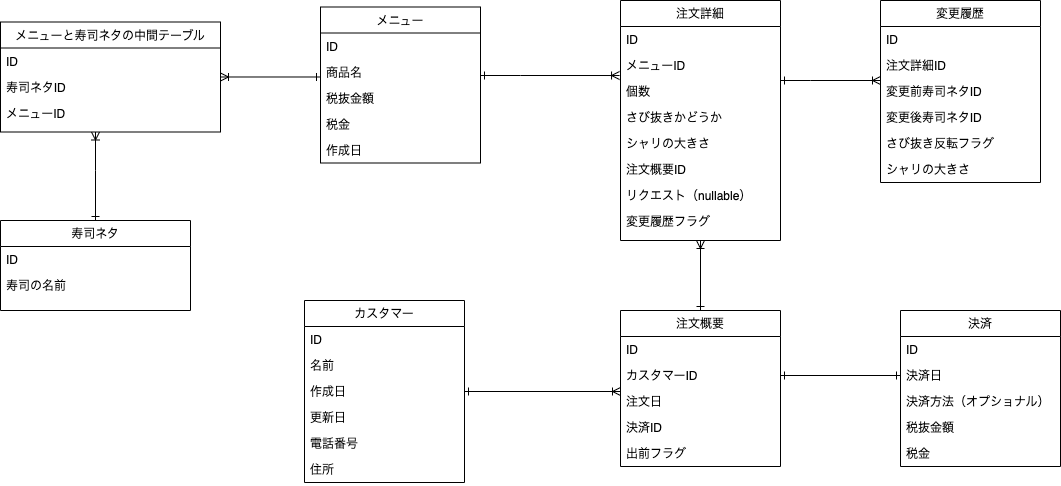

The diagram above was exported from draw.io. Its source (the exported page's mxGraphModel, read from the mxfile embedded in the PNG):
<mxGraphModel dx="1426" dy="684" grid="1" gridSize="10" guides="1" tooltips="1" connect="1" arrows="1" fold="1" page="1" pageScale="1" pageWidth="827" pageHeight="1169" math="0" shadow="0">
  <root>
    <mxCell id="WIyWlLk6GJQsqaUBKTNV-0" />
    <mxCell id="WIyWlLk6GJQsqaUBKTNV-1" parent="WIyWlLk6GJQsqaUBKTNV-0" />
    <mxCell id="rBLVj00jVfM1gh_5sdwH-43" style="edgeStyle=orthogonalEdgeStyle;rounded=0;orthogonalLoop=1;jettySize=auto;html=1;entryX=-0.006;entryY=0.885;entryDx=0;entryDy=0;entryPerimeter=0;startArrow=ERone;startFill=0;endArrow=ERoneToMany;endFill=0;" edge="1" parent="WIyWlLk6GJQsqaUBKTNV-1" source="zkfFHV4jXpPFQw0GAbJ--0" target="zkfFHV4jXpPFQw0GAbJ--19">
      <mxGeometry relative="1" as="geometry">
        <Array as="points">
          <mxPoint x="630" y="165" />
          <mxPoint x="630" y="165" />
        </Array>
      </mxGeometry>
    </mxCell>
    <mxCell id="zkfFHV4jXpPFQw0GAbJ--0" value="メニュー" style="swimlane;fontStyle=0;align=center;verticalAlign=top;childLayout=stackLayout;horizontal=1;startSize=26;horizontalStack=0;resizeParent=1;resizeLast=0;collapsible=1;marginBottom=0;rounded=0;shadow=0;strokeWidth=1;" parent="WIyWlLk6GJQsqaUBKTNV-1" vertex="1">
      <mxGeometry x="430" y="96.5" width="160" height="156" as="geometry">
        <mxRectangle x="230" y="140" width="160" height="26" as="alternateBounds" />
      </mxGeometry>
    </mxCell>
    <mxCell id="zkfFHV4jXpPFQw0GAbJ--1" value="ID" style="text;align=left;verticalAlign=top;spacingLeft=4;spacingRight=4;overflow=hidden;rotatable=0;points=[[0,0.5],[1,0.5]];portConstraint=eastwest;" parent="zkfFHV4jXpPFQw0GAbJ--0" vertex="1">
      <mxGeometry y="26" width="160" height="26" as="geometry" />
    </mxCell>
    <mxCell id="zkfFHV4jXpPFQw0GAbJ--2" value="商品名" style="text;align=left;verticalAlign=top;spacingLeft=4;spacingRight=4;overflow=hidden;rotatable=0;points=[[0,0.5],[1,0.5]];portConstraint=eastwest;rounded=0;shadow=0;html=0;" parent="zkfFHV4jXpPFQw0GAbJ--0" vertex="1">
      <mxGeometry y="52" width="160" height="26" as="geometry" />
    </mxCell>
    <mxCell id="zkfFHV4jXpPFQw0GAbJ--3" value="税抜金額" style="text;align=left;verticalAlign=top;spacingLeft=4;spacingRight=4;overflow=hidden;rotatable=0;points=[[0,0.5],[1,0.5]];portConstraint=eastwest;rounded=0;shadow=0;html=0;" parent="zkfFHV4jXpPFQw0GAbJ--0" vertex="1">
      <mxGeometry y="78" width="160" height="26" as="geometry" />
    </mxCell>
    <mxCell id="rBLVj00jVfM1gh_5sdwH-0" value="税金" style="text;align=left;verticalAlign=top;spacingLeft=4;spacingRight=4;overflow=hidden;rotatable=0;points=[[0,0.5],[1,0.5]];portConstraint=eastwest;rounded=0;shadow=0;html=0;" vertex="1" parent="zkfFHV4jXpPFQw0GAbJ--0">
      <mxGeometry y="104" width="160" height="26" as="geometry" />
    </mxCell>
    <mxCell id="rBLVj00jVfM1gh_5sdwH-54" value="作成日" style="text;align=left;verticalAlign=top;spacingLeft=4;spacingRight=4;overflow=hidden;rotatable=0;points=[[0,0.5],[1,0.5]];portConstraint=eastwest;rounded=0;shadow=0;html=0;" vertex="1" parent="zkfFHV4jXpPFQw0GAbJ--0">
      <mxGeometry y="130" width="160" height="26" as="geometry" />
    </mxCell>
    <mxCell id="8m4uYthLryngHn0iYvUu-34" style="edgeStyle=orthogonalEdgeStyle;rounded=0;orthogonalLoop=1;jettySize=auto;html=1;startArrow=ERone;startFill=0;endArrow=ERoneToMany;endFill=0;" parent="WIyWlLk6GJQsqaUBKTNV-1" source="zkfFHV4jXpPFQw0GAbJ--6" target="8m4uYthLryngHn0iYvUu-19" edge="1">
      <mxGeometry relative="1" as="geometry">
        <Array as="points">
          <mxPoint x="513" y="408" />
          <mxPoint x="513" y="408" />
        </Array>
      </mxGeometry>
    </mxCell>
    <mxCell id="zkfFHV4jXpPFQw0GAbJ--6" value="カスタマー" style="swimlane;fontStyle=0;align=center;verticalAlign=top;childLayout=stackLayout;horizontal=1;startSize=26;horizontalStack=0;resizeParent=1;resizeLast=0;collapsible=1;marginBottom=0;rounded=0;shadow=0;strokeWidth=1;" parent="WIyWlLk6GJQsqaUBKTNV-1" vertex="1">
      <mxGeometry x="414" y="390" width="160" height="182" as="geometry">
        <mxRectangle x="130" y="380" width="160" height="26" as="alternateBounds" />
      </mxGeometry>
    </mxCell>
    <mxCell id="zkfFHV4jXpPFQw0GAbJ--7" value="ID" style="text;align=left;verticalAlign=top;spacingLeft=4;spacingRight=4;overflow=hidden;rotatable=0;points=[[0,0.5],[1,0.5]];portConstraint=eastwest;" parent="zkfFHV4jXpPFQw0GAbJ--6" vertex="1">
      <mxGeometry y="26" width="160" height="26" as="geometry" />
    </mxCell>
    <mxCell id="zkfFHV4jXpPFQw0GAbJ--8" value="名前" style="text;align=left;verticalAlign=top;spacingLeft=4;spacingRight=4;overflow=hidden;rotatable=0;points=[[0,0.5],[1,0.5]];portConstraint=eastwest;rounded=0;shadow=0;html=0;" parent="zkfFHV4jXpPFQw0GAbJ--6" vertex="1">
      <mxGeometry y="52" width="160" height="26" as="geometry" />
    </mxCell>
    <mxCell id="zkfFHV4jXpPFQw0GAbJ--11" value="作成日" style="text;align=left;verticalAlign=top;spacingLeft=4;spacingRight=4;overflow=hidden;rotatable=0;points=[[0,0.5],[1,0.5]];portConstraint=eastwest;" parent="zkfFHV4jXpPFQw0GAbJ--6" vertex="1">
      <mxGeometry y="78" width="160" height="26" as="geometry" />
    </mxCell>
    <mxCell id="8m4uYthLryngHn0iYvUu-38" value="更新日" style="text;align=left;verticalAlign=top;spacingLeft=4;spacingRight=4;overflow=hidden;rotatable=0;points=[[0,0.5],[1,0.5]];portConstraint=eastwest;" parent="zkfFHV4jXpPFQw0GAbJ--6" vertex="1">
      <mxGeometry y="104" width="160" height="26" as="geometry" />
    </mxCell>
    <mxCell id="8m4uYthLryngHn0iYvUu-6" value="電話番号" style="text;align=left;verticalAlign=top;spacingLeft=4;spacingRight=4;overflow=hidden;rotatable=0;points=[[0,0.5],[1,0.5]];portConstraint=eastwest;" parent="zkfFHV4jXpPFQw0GAbJ--6" vertex="1">
      <mxGeometry y="130" width="160" height="26" as="geometry" />
    </mxCell>
    <mxCell id="8m4uYthLryngHn0iYvUu-28" value="住所" style="text;align=left;verticalAlign=top;spacingLeft=4;spacingRight=4;overflow=hidden;rotatable=0;points=[[0,0.5],[1,0.5]];portConstraint=eastwest;" parent="zkfFHV4jXpPFQw0GAbJ--6" vertex="1">
      <mxGeometry y="156" width="160" height="26" as="geometry" />
    </mxCell>
    <mxCell id="8m4uYthLryngHn0iYvUu-32" style="edgeStyle=orthogonalEdgeStyle;rounded=0;orthogonalLoop=1;jettySize=auto;html=1;exitX=0.5;exitY=1;exitDx=0;exitDy=0;entryX=0.5;entryY=0;entryDx=0;entryDy=0;startArrow=ERoneToMany;startFill=0;endArrow=ERone;endFill=0;" parent="WIyWlLk6GJQsqaUBKTNV-1" source="zkfFHV4jXpPFQw0GAbJ--17" target="8m4uYthLryngHn0iYvUu-19" edge="1">
      <mxGeometry relative="1" as="geometry" />
    </mxCell>
    <mxCell id="zkfFHV4jXpPFQw0GAbJ--17" value="注文詳細" style="swimlane;fontStyle=0;align=center;verticalAlign=top;childLayout=stackLayout;horizontal=1;startSize=26;horizontalStack=0;resizeParent=1;resizeLast=0;collapsible=1;marginBottom=0;rounded=0;shadow=0;strokeWidth=1;" parent="WIyWlLk6GJQsqaUBKTNV-1" vertex="1">
      <mxGeometry x="730" y="90" width="160" height="240" as="geometry">
        <mxRectangle x="550" y="140" width="160" height="26" as="alternateBounds" />
      </mxGeometry>
    </mxCell>
    <mxCell id="zkfFHV4jXpPFQw0GAbJ--18" value="ID" style="text;align=left;verticalAlign=top;spacingLeft=4;spacingRight=4;overflow=hidden;rotatable=0;points=[[0,0.5],[1,0.5]];portConstraint=eastwest;" parent="zkfFHV4jXpPFQw0GAbJ--17" vertex="1">
      <mxGeometry y="26" width="160" height="26" as="geometry" />
    </mxCell>
    <mxCell id="zkfFHV4jXpPFQw0GAbJ--19" value="メニューID" style="text;align=left;verticalAlign=top;spacingLeft=4;spacingRight=4;overflow=hidden;rotatable=0;points=[[0,0.5],[1,0.5]];portConstraint=eastwest;rounded=0;shadow=0;html=0;" parent="zkfFHV4jXpPFQw0GAbJ--17" vertex="1">
      <mxGeometry y="52" width="160" height="26" as="geometry" />
    </mxCell>
    <mxCell id="zkfFHV4jXpPFQw0GAbJ--20" value="個数" style="text;align=left;verticalAlign=top;spacingLeft=4;spacingRight=4;overflow=hidden;rotatable=0;points=[[0,0.5],[1,0.5]];portConstraint=eastwest;rounded=0;shadow=0;html=0;" parent="zkfFHV4jXpPFQw0GAbJ--17" vertex="1">
      <mxGeometry y="78" width="160" height="26" as="geometry" />
    </mxCell>
    <mxCell id="rBLVj00jVfM1gh_5sdwH-49" value="さび抜きかどうか" style="text;align=left;verticalAlign=top;spacingLeft=4;spacingRight=4;overflow=hidden;rotatable=0;points=[[0,0.5],[1,0.5]];portConstraint=eastwest;rounded=0;shadow=0;html=0;" vertex="1" parent="zkfFHV4jXpPFQw0GAbJ--17">
      <mxGeometry y="104" width="160" height="26" as="geometry" />
    </mxCell>
    <mxCell id="zkfFHV4jXpPFQw0GAbJ--21" value="シャリの大きさ" style="text;align=left;verticalAlign=top;spacingLeft=4;spacingRight=4;overflow=hidden;rotatable=0;points=[[0,0.5],[1,0.5]];portConstraint=eastwest;rounded=0;shadow=0;html=0;" parent="zkfFHV4jXpPFQw0GAbJ--17" vertex="1">
      <mxGeometry y="130" width="160" height="26" as="geometry" />
    </mxCell>
    <mxCell id="zkfFHV4jXpPFQw0GAbJ--24" value="注文概要ID" style="text;align=left;verticalAlign=top;spacingLeft=4;spacingRight=4;overflow=hidden;rotatable=0;points=[[0,0.5],[1,0.5]];portConstraint=eastwest;" parent="zkfFHV4jXpPFQw0GAbJ--17" vertex="1">
      <mxGeometry y="156" width="160" height="26" as="geometry" />
    </mxCell>
    <mxCell id="rBLVj00jVfM1gh_5sdwH-45" value="リクエスト（nullable）" style="text;align=left;verticalAlign=top;spacingLeft=4;spacingRight=4;overflow=hidden;rotatable=0;points=[[0,0.5],[1,0.5]];portConstraint=eastwest;" vertex="1" parent="zkfFHV4jXpPFQw0GAbJ--17">
      <mxGeometry y="182" width="160" height="26" as="geometry" />
    </mxCell>
    <mxCell id="rBLVj00jVfM1gh_5sdwH-2" value="変更履歴フラグ" style="text;align=left;verticalAlign=top;spacingLeft=4;spacingRight=4;overflow=hidden;rotatable=0;points=[[0,0.5],[1,0.5]];portConstraint=eastwest;" vertex="1" parent="zkfFHV4jXpPFQw0GAbJ--17">
      <mxGeometry y="208" width="160" height="26" as="geometry" />
    </mxCell>
    <mxCell id="8m4uYthLryngHn0iYvUu-12" value="決済" style="swimlane;fontStyle=0;align=center;verticalAlign=top;childLayout=stackLayout;horizontal=1;startSize=26;horizontalStack=0;resizeParent=1;resizeLast=0;collapsible=1;marginBottom=0;rounded=0;shadow=0;strokeWidth=1;" parent="WIyWlLk6GJQsqaUBKTNV-1" vertex="1">
      <mxGeometry x="1010" y="400" width="160" height="156" as="geometry">
        <mxRectangle x="550" y="140" width="160" height="26" as="alternateBounds" />
      </mxGeometry>
    </mxCell>
    <mxCell id="8m4uYthLryngHn0iYvUu-13" value="ID" style="text;align=left;verticalAlign=top;spacingLeft=4;spacingRight=4;overflow=hidden;rotatable=0;points=[[0,0.5],[1,0.5]];portConstraint=eastwest;" parent="8m4uYthLryngHn0iYvUu-12" vertex="1">
      <mxGeometry y="26" width="160" height="26" as="geometry" />
    </mxCell>
    <mxCell id="8m4uYthLryngHn0iYvUu-14" value="決済日" style="text;align=left;verticalAlign=top;spacingLeft=4;spacingRight=4;overflow=hidden;rotatable=0;points=[[0,0.5],[1,0.5]];portConstraint=eastwest;rounded=0;shadow=0;html=0;" parent="8m4uYthLryngHn0iYvUu-12" vertex="1">
      <mxGeometry y="52" width="160" height="26" as="geometry" />
    </mxCell>
    <mxCell id="8m4uYthLryngHn0iYvUu-15" value="決済方法（オプショナル）" style="text;align=left;verticalAlign=top;spacingLeft=4;spacingRight=4;overflow=hidden;rotatable=0;points=[[0,0.5],[1,0.5]];portConstraint=eastwest;rounded=0;shadow=0;html=0;" parent="8m4uYthLryngHn0iYvUu-12" vertex="1">
      <mxGeometry y="78" width="160" height="26" as="geometry" />
    </mxCell>
    <mxCell id="8m4uYthLryngHn0iYvUu-16" value="税抜金額" style="text;align=left;verticalAlign=top;spacingLeft=4;spacingRight=4;overflow=hidden;rotatable=0;points=[[0,0.5],[1,0.5]];portConstraint=eastwest;rounded=0;shadow=0;html=0;" parent="8m4uYthLryngHn0iYvUu-12" vertex="1">
      <mxGeometry y="104" width="160" height="26" as="geometry" />
    </mxCell>
    <mxCell id="rBLVj00jVfM1gh_5sdwH-1" value="税金" style="text;align=left;verticalAlign=top;spacingLeft=4;spacingRight=4;overflow=hidden;rotatable=0;points=[[0,0.5],[1,0.5]];portConstraint=eastwest;rounded=0;shadow=0;html=0;" vertex="1" parent="8m4uYthLryngHn0iYvUu-12">
      <mxGeometry y="130" width="160" height="26" as="geometry" />
    </mxCell>
    <mxCell id="8m4uYthLryngHn0iYvUu-19" value="注文概要" style="swimlane;fontStyle=0;align=center;verticalAlign=top;childLayout=stackLayout;horizontal=1;startSize=26;horizontalStack=0;resizeParent=1;resizeLast=0;collapsible=1;marginBottom=0;rounded=0;shadow=0;strokeWidth=1;" parent="WIyWlLk6GJQsqaUBKTNV-1" vertex="1">
      <mxGeometry x="730" y="400" width="160" height="156" as="geometry">
        <mxRectangle x="550" y="140" width="160" height="26" as="alternateBounds" />
      </mxGeometry>
    </mxCell>
    <mxCell id="8m4uYthLryngHn0iYvUu-20" value="ID" style="text;align=left;verticalAlign=top;spacingLeft=4;spacingRight=4;overflow=hidden;rotatable=0;points=[[0,0.5],[1,0.5]];portConstraint=eastwest;" parent="8m4uYthLryngHn0iYvUu-19" vertex="1">
      <mxGeometry y="26" width="160" height="26" as="geometry" />
    </mxCell>
    <mxCell id="8m4uYthLryngHn0iYvUu-22" value="カスタマーID" style="text;align=left;verticalAlign=top;spacingLeft=4;spacingRight=4;overflow=hidden;rotatable=0;points=[[0,0.5],[1,0.5]];portConstraint=eastwest;rounded=0;shadow=0;html=0;" parent="8m4uYthLryngHn0iYvUu-19" vertex="1">
      <mxGeometry y="52" width="160" height="26" as="geometry" />
    </mxCell>
    <mxCell id="8m4uYthLryngHn0iYvUu-24" value="注文日&#10;" style="text;align=left;verticalAlign=top;spacingLeft=4;spacingRight=4;overflow=hidden;rotatable=0;points=[[0,0.5],[1,0.5]];portConstraint=eastwest;rounded=0;shadow=0;html=0;" parent="8m4uYthLryngHn0iYvUu-19" vertex="1">
      <mxGeometry y="78" width="160" height="26" as="geometry" />
    </mxCell>
    <mxCell id="8m4uYthLryngHn0iYvUu-26" value="決済ID" style="text;align=left;verticalAlign=top;spacingLeft=4;spacingRight=4;overflow=hidden;rotatable=0;points=[[0,0.5],[1,0.5]];portConstraint=eastwest;" parent="8m4uYthLryngHn0iYvUu-19" vertex="1">
      <mxGeometry y="104" width="160" height="26" as="geometry" />
    </mxCell>
    <mxCell id="rBLVj00jVfM1gh_5sdwH-53" value="出前フラグ" style="text;align=left;verticalAlign=top;spacingLeft=4;spacingRight=4;overflow=hidden;rotatable=0;points=[[0,0.5],[1,0.5]];portConstraint=eastwest;" vertex="1" parent="8m4uYthLryngHn0iYvUu-19">
      <mxGeometry y="130" width="160" height="26" as="geometry" />
    </mxCell>
    <mxCell id="8m4uYthLryngHn0iYvUu-35" style="edgeStyle=orthogonalEdgeStyle;rounded=0;orthogonalLoop=1;jettySize=auto;html=1;exitX=1;exitY=0.5;exitDx=0;exitDy=0;startArrow=ERone;startFill=0;endArrow=ERone;endFill=0;" parent="WIyWlLk6GJQsqaUBKTNV-1" source="8m4uYthLryngHn0iYvUu-22" target="8m4uYthLryngHn0iYvUu-14" edge="1">
      <mxGeometry relative="1" as="geometry" />
    </mxCell>
    <mxCell id="rBLVj00jVfM1gh_5sdwH-4" value="寿司ネタ" style="swimlane;fontStyle=0;align=center;verticalAlign=top;childLayout=stackLayout;horizontal=1;startSize=26;horizontalStack=0;resizeParent=1;resizeLast=0;collapsible=1;marginBottom=0;rounded=0;shadow=0;strokeWidth=1;" vertex="1" parent="WIyWlLk6GJQsqaUBKTNV-1">
      <mxGeometry x="110" y="310" width="190" height="90" as="geometry">
        <mxRectangle x="230" y="140" width="160" height="26" as="alternateBounds" />
      </mxGeometry>
    </mxCell>
    <mxCell id="rBLVj00jVfM1gh_5sdwH-5" value="ID" style="text;align=left;verticalAlign=top;spacingLeft=4;spacingRight=4;overflow=hidden;rotatable=0;points=[[0,0.5],[1,0.5]];portConstraint=eastwest;" vertex="1" parent="rBLVj00jVfM1gh_5sdwH-4">
      <mxGeometry y="26" width="190" height="26" as="geometry" />
    </mxCell>
    <mxCell id="rBLVj00jVfM1gh_5sdwH-6" value="寿司の名前" style="text;align=left;verticalAlign=top;spacingLeft=4;spacingRight=4;overflow=hidden;rotatable=0;points=[[0,0.5],[1,0.5]];portConstraint=eastwest;" vertex="1" parent="rBLVj00jVfM1gh_5sdwH-4">
      <mxGeometry y="52" width="190" height="28" as="geometry" />
    </mxCell>
    <mxCell id="rBLVj00jVfM1gh_5sdwH-27" style="edgeStyle=orthogonalEdgeStyle;rounded=0;orthogonalLoop=1;jettySize=auto;html=1;entryX=0;entryY=-0.058;entryDx=0;entryDy=0;entryPerimeter=0;startArrow=ERoneToMany;startFill=0;endArrow=ERone;endFill=0;" edge="1" parent="WIyWlLk6GJQsqaUBKTNV-1" source="rBLVj00jVfM1gh_5sdwH-14">
      <mxGeometry relative="1" as="geometry">
        <mxPoint x="430" y="166.49199999999996" as="targetPoint" />
      </mxGeometry>
    </mxCell>
    <mxCell id="rBLVj00jVfM1gh_5sdwH-32" style="edgeStyle=orthogonalEdgeStyle;rounded=0;orthogonalLoop=1;jettySize=auto;html=1;startArrow=ERoneToMany;startFill=0;endArrow=ERone;endFill=0;" edge="1" parent="WIyWlLk6GJQsqaUBKTNV-1" source="rBLVj00jVfM1gh_5sdwH-14" target="rBLVj00jVfM1gh_5sdwH-4">
      <mxGeometry relative="1" as="geometry">
        <Array as="points">
          <mxPoint x="205" y="260" />
          <mxPoint x="205" y="260" />
        </Array>
      </mxGeometry>
    </mxCell>
    <mxCell id="rBLVj00jVfM1gh_5sdwH-14" value="メニューと寿司ネタの中間テーブル" style="swimlane;fontStyle=0;align=center;verticalAlign=top;childLayout=stackLayout;horizontal=1;startSize=26;horizontalStack=0;resizeParent=1;resizeLast=0;collapsible=1;marginBottom=0;rounded=0;shadow=0;strokeWidth=1;" vertex="1" parent="WIyWlLk6GJQsqaUBKTNV-1">
      <mxGeometry x="110" y="111.5" width="220" height="110" as="geometry">
        <mxRectangle x="230" y="140" width="160" height="26" as="alternateBounds" />
      </mxGeometry>
    </mxCell>
    <mxCell id="rBLVj00jVfM1gh_5sdwH-15" value="ID" style="text;align=left;verticalAlign=top;spacingLeft=4;spacingRight=4;overflow=hidden;rotatable=0;points=[[0,0.5],[1,0.5]];portConstraint=eastwest;" vertex="1" parent="rBLVj00jVfM1gh_5sdwH-14">
      <mxGeometry y="26" width="220" height="26" as="geometry" />
    </mxCell>
    <mxCell id="rBLVj00jVfM1gh_5sdwH-24" value="寿司ネタID" style="text;align=left;verticalAlign=top;spacingLeft=4;spacingRight=4;overflow=hidden;rotatable=0;points=[[0,0.5],[1,0.5]];portConstraint=eastwest;" vertex="1" parent="rBLVj00jVfM1gh_5sdwH-14">
      <mxGeometry y="52" width="220" height="26" as="geometry" />
    </mxCell>
    <mxCell id="rBLVj00jVfM1gh_5sdwH-16" value="メニューID" style="text;align=left;verticalAlign=top;spacingLeft=4;spacingRight=4;overflow=hidden;rotatable=0;points=[[0,0.5],[1,0.5]];portConstraint=eastwest;" vertex="1" parent="rBLVj00jVfM1gh_5sdwH-14">
      <mxGeometry y="78" width="220" height="26" as="geometry" />
    </mxCell>
    <mxCell id="rBLVj00jVfM1gh_5sdwH-47" style="edgeStyle=orthogonalEdgeStyle;rounded=0;orthogonalLoop=1;jettySize=auto;html=1;startArrow=ERoneToMany;startFill=0;endArrow=ERone;endFill=0;" edge="1" parent="WIyWlLk6GJQsqaUBKTNV-1" source="rBLVj00jVfM1gh_5sdwH-34" target="zkfFHV4jXpPFQw0GAbJ--17">
      <mxGeometry relative="1" as="geometry">
        <Array as="points">
          <mxPoint x="920" y="170" />
          <mxPoint x="920" y="170" />
        </Array>
      </mxGeometry>
    </mxCell>
    <mxCell id="rBLVj00jVfM1gh_5sdwH-34" value="変更履歴" style="swimlane;fontStyle=0;align=center;verticalAlign=top;childLayout=stackLayout;horizontal=1;startSize=26;horizontalStack=0;resizeParent=1;resizeLast=0;collapsible=1;marginBottom=0;rounded=0;shadow=0;strokeWidth=1;" vertex="1" parent="WIyWlLk6GJQsqaUBKTNV-1">
      <mxGeometry x="990" y="90" width="160" height="182" as="geometry">
        <mxRectangle x="550" y="140" width="160" height="26" as="alternateBounds" />
      </mxGeometry>
    </mxCell>
    <mxCell id="rBLVj00jVfM1gh_5sdwH-35" value="ID" style="text;align=left;verticalAlign=top;spacingLeft=4;spacingRight=4;overflow=hidden;rotatable=0;points=[[0,0.5],[1,0.5]];portConstraint=eastwest;" vertex="1" parent="rBLVj00jVfM1gh_5sdwH-34">
      <mxGeometry y="26" width="160" height="26" as="geometry" />
    </mxCell>
    <mxCell id="rBLVj00jVfM1gh_5sdwH-36" value="注文詳細ID" style="text;align=left;verticalAlign=top;spacingLeft=4;spacingRight=4;overflow=hidden;rotatable=0;points=[[0,0.5],[1,0.5]];portConstraint=eastwest;rounded=0;shadow=0;html=0;" vertex="1" parent="rBLVj00jVfM1gh_5sdwH-34">
      <mxGeometry y="52" width="160" height="26" as="geometry" />
    </mxCell>
    <mxCell id="rBLVj00jVfM1gh_5sdwH-38" value="変更前寿司ネタID" style="text;align=left;verticalAlign=top;spacingLeft=4;spacingRight=4;overflow=hidden;rotatable=0;points=[[0,0.5],[1,0.5]];portConstraint=eastwest;rounded=0;shadow=0;html=0;" vertex="1" parent="rBLVj00jVfM1gh_5sdwH-34">
      <mxGeometry y="78" width="160" height="26" as="geometry" />
    </mxCell>
    <mxCell id="rBLVj00jVfM1gh_5sdwH-42" value="変更後寿司ネタID" style="text;align=left;verticalAlign=top;spacingLeft=4;spacingRight=4;overflow=hidden;rotatable=0;points=[[0,0.5],[1,0.5]];portConstraint=eastwest;rounded=0;shadow=0;html=0;" vertex="1" parent="rBLVj00jVfM1gh_5sdwH-34">
      <mxGeometry y="104" width="160" height="26" as="geometry" />
    </mxCell>
    <mxCell id="rBLVj00jVfM1gh_5sdwH-39" value="さび抜き反転フラグ" style="text;align=left;verticalAlign=top;spacingLeft=4;spacingRight=4;overflow=hidden;rotatable=0;points=[[0,0.5],[1,0.5]];portConstraint=eastwest;" vertex="1" parent="rBLVj00jVfM1gh_5sdwH-34">
      <mxGeometry y="130" width="160" height="26" as="geometry" />
    </mxCell>
    <mxCell id="rBLVj00jVfM1gh_5sdwH-52" value="シャリの大きさ" style="text;align=left;verticalAlign=top;spacingLeft=4;spacingRight=4;overflow=hidden;rotatable=0;points=[[0,0.5],[1,0.5]];portConstraint=eastwest;" vertex="1" parent="rBLVj00jVfM1gh_5sdwH-34">
      <mxGeometry y="156" width="160" height="26" as="geometry" />
    </mxCell>
  </root>
</mxGraphModel>